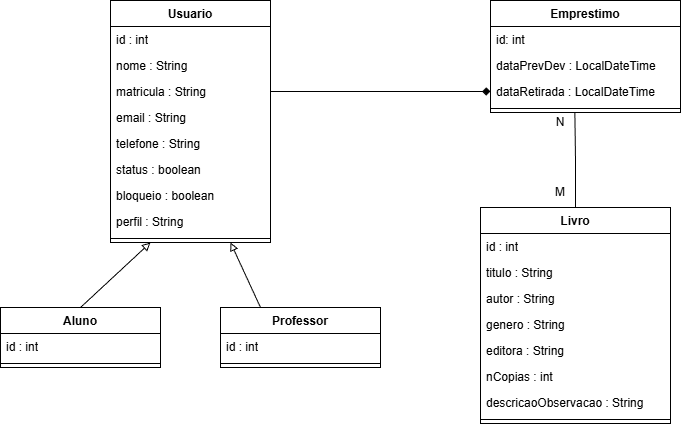

The diagram above was exported from draw.io. Its source (the exported page's mxGraphModel, read from the mxfile embedded in the PNG):
<mxGraphModel dx="838" dy="377" grid="1" gridSize="10" guides="1" tooltips="1" connect="1" arrows="1" fold="1" page="1" pageScale="1" pageWidth="827" pageHeight="1169" math="0" shadow="0">
  <root>
    <mxCell id="0" />
    <mxCell id="1" parent="0" />
    <mxCell id="8NTXS3kXsnDeleG9C1i7-1" parent="1" style="swimlane;fontStyle=1;align=center;verticalAlign=top;childLayout=stackLayout;horizontal=1;startSize=26;horizontalStack=0;resizeParent=1;resizeParentMax=0;resizeLast=0;collapsible=1;marginBottom=0;whiteSpace=wrap;html=1;" value="Livro" vertex="1">
      <mxGeometry height="216" width="190" x="500" y="550" as="geometry" />
    </mxCell>
    <mxCell id="8NTXS3kXsnDeleG9C1i7-2" parent="8NTXS3kXsnDeleG9C1i7-1" style="text;strokeColor=none;fillColor=none;align=left;verticalAlign=top;spacingLeft=4;spacingRight=4;overflow=hidden;rotatable=0;points=[[0,0.5],[1,0.5]];portConstraint=eastwest;whiteSpace=wrap;html=1;" value="id : int" vertex="1">
      <mxGeometry height="26" width="190" y="26" as="geometry" />
    </mxCell>
    <mxCell id="LzpkwBxSi1oItPHDr4nC-1" parent="8NTXS3kXsnDeleG9C1i7-1" style="text;strokeColor=none;fillColor=none;align=left;verticalAlign=top;spacingLeft=4;spacingRight=4;overflow=hidden;rotatable=0;points=[[0,0.5],[1,0.5]];portConstraint=eastwest;whiteSpace=wrap;html=1;" value="titulo : String" vertex="1">
      <mxGeometry height="26" width="190" y="52" as="geometry" />
    </mxCell>
    <mxCell id="LzpkwBxSi1oItPHDr4nC-2" parent="8NTXS3kXsnDeleG9C1i7-1" style="text;strokeColor=none;fillColor=none;align=left;verticalAlign=top;spacingLeft=4;spacingRight=4;overflow=hidden;rotatable=0;points=[[0,0.5],[1,0.5]];portConstraint=eastwest;whiteSpace=wrap;html=1;" value="autor : String" vertex="1">
      <mxGeometry height="26" width="190" y="78" as="geometry" />
    </mxCell>
    <mxCell id="LzpkwBxSi1oItPHDr4nC-3" parent="8NTXS3kXsnDeleG9C1i7-1" style="text;strokeColor=none;fillColor=none;align=left;verticalAlign=top;spacingLeft=4;spacingRight=4;overflow=hidden;rotatable=0;points=[[0,0.5],[1,0.5]];portConstraint=eastwest;whiteSpace=wrap;html=1;" value="genero : String" vertex="1">
      <mxGeometry height="26" width="190" y="104" as="geometry" />
    </mxCell>
    <mxCell id="LzpkwBxSi1oItPHDr4nC-4" parent="8NTXS3kXsnDeleG9C1i7-1" style="text;strokeColor=none;fillColor=none;align=left;verticalAlign=top;spacingLeft=4;spacingRight=4;overflow=hidden;rotatable=0;points=[[0,0.5],[1,0.5]];portConstraint=eastwest;whiteSpace=wrap;html=1;" value="editora : String" vertex="1">
      <mxGeometry height="26" width="190" y="130" as="geometry" />
    </mxCell>
    <mxCell id="LzpkwBxSi1oItPHDr4nC-5" parent="8NTXS3kXsnDeleG9C1i7-1" style="text;strokeColor=none;fillColor=none;align=left;verticalAlign=top;spacingLeft=4;spacingRight=4;overflow=hidden;rotatable=0;points=[[0,0.5],[1,0.5]];portConstraint=eastwest;whiteSpace=wrap;html=1;" value="nCopias : int" vertex="1">
      <mxGeometry height="26" width="190" y="156" as="geometry" />
    </mxCell>
    <mxCell id="LzpkwBxSi1oItPHDr4nC-6" parent="8NTXS3kXsnDeleG9C1i7-1" style="text;strokeColor=none;fillColor=none;align=left;verticalAlign=top;spacingLeft=4;spacingRight=4;overflow=hidden;rotatable=0;points=[[0,0.5],[1,0.5]];portConstraint=eastwest;whiteSpace=wrap;html=1;" value="descricaoObservacao : String" vertex="1">
      <mxGeometry height="26" width="190" y="182" as="geometry" />
    </mxCell>
    <mxCell id="8NTXS3kXsnDeleG9C1i7-3" parent="8NTXS3kXsnDeleG9C1i7-1" style="line;strokeWidth=1;fillColor=none;align=left;verticalAlign=middle;spacingTop=-1;spacingLeft=3;spacingRight=3;rotatable=0;labelPosition=right;points=[];portConstraint=eastwest;strokeColor=inherit;" value="" vertex="1">
      <mxGeometry height="8" width="190" y="208" as="geometry" />
    </mxCell>
    <mxCell id="8NTXS3kXsnDeleG9C1i7-5" parent="1" style="swimlane;fontStyle=1;align=center;verticalAlign=top;childLayout=stackLayout;horizontal=1;startSize=26;horizontalStack=0;resizeParent=1;resizeParentMax=0;resizeLast=0;collapsible=1;marginBottom=0;whiteSpace=wrap;html=1;" value="Emprestimo" vertex="1">
      <mxGeometry height="112" width="190" x="510" y="343" as="geometry" />
    </mxCell>
    <mxCell id="8NTXS3kXsnDeleG9C1i7-6" parent="8NTXS3kXsnDeleG9C1i7-5" style="text;strokeColor=none;fillColor=none;align=left;verticalAlign=top;spacingLeft=4;spacingRight=4;overflow=hidden;rotatable=0;points=[[0,0.5],[1,0.5]];portConstraint=eastwest;whiteSpace=wrap;html=1;" value="id: int" vertex="1">
      <mxGeometry height="26" width="190" y="26" as="geometry" />
    </mxCell>
    <mxCell id="DwxA-zMIOu5gCw8V38GR-1" parent="8NTXS3kXsnDeleG9C1i7-5" style="text;strokeColor=none;fillColor=none;align=left;verticalAlign=top;spacingLeft=4;spacingRight=4;overflow=hidden;rotatable=0;points=[[0,0.5],[1,0.5]];portConstraint=eastwest;whiteSpace=wrap;html=1;" value="dataPrevDev : LocalDateTime" vertex="1">
      <mxGeometry height="26" width="190" y="52" as="geometry" />
    </mxCell>
    <mxCell id="DwxA-zMIOu5gCw8V38GR-2" parent="8NTXS3kXsnDeleG9C1i7-5" style="text;strokeColor=none;fillColor=none;align=left;verticalAlign=top;spacingLeft=4;spacingRight=4;overflow=hidden;rotatable=0;points=[[0,0.5],[1,0.5]];portConstraint=eastwest;whiteSpace=wrap;html=1;" value="dataRetirada : LocalDateTime" vertex="1">
      <mxGeometry height="26" width="190" y="78" as="geometry" />
    </mxCell>
    <mxCell id="8NTXS3kXsnDeleG9C1i7-7" parent="8NTXS3kXsnDeleG9C1i7-5" style="line;strokeWidth=1;fillColor=none;align=left;verticalAlign=middle;spacingTop=-1;spacingLeft=3;spacingRight=3;rotatable=0;labelPosition=right;points=[];portConstraint=eastwest;strokeColor=inherit;" value="" vertex="1">
      <mxGeometry height="8" width="190" y="104" as="geometry" />
    </mxCell>
    <mxCell id="4C9slUWQcvvvefpyE481-11" edge="1" parent="1" source="8NTXS3kXsnDeleG9C1i7-13" style="rounded=0;orthogonalLoop=1;jettySize=auto;html=1;exitX=0.5;exitY=0;exitDx=0;exitDy=0;entryX=0.25;entryY=1;entryDx=0;entryDy=0;endArrow=block;endFill=0;" target="4C9slUWQcvvvefpyE481-1">
      <mxGeometry relative="1" as="geometry" />
    </mxCell>
    <mxCell id="8NTXS3kXsnDeleG9C1i7-13" parent="1" style="swimlane;fontStyle=1;align=center;verticalAlign=top;childLayout=stackLayout;horizontal=1;startSize=26;horizontalStack=0;resizeParent=1;resizeParentMax=0;resizeLast=0;collapsible=1;marginBottom=0;whiteSpace=wrap;html=1;" value="Aluno" vertex="1">
      <mxGeometry height="60" width="160" x="20" y="650" as="geometry" />
    </mxCell>
    <mxCell id="8NTXS3kXsnDeleG9C1i7-14" parent="8NTXS3kXsnDeleG9C1i7-13" style="text;strokeColor=none;fillColor=none;align=left;verticalAlign=top;spacingLeft=4;spacingRight=4;overflow=hidden;rotatable=0;points=[[0,0.5],[1,0.5]];portConstraint=eastwest;whiteSpace=wrap;html=1;" value="id : int" vertex="1">
      <mxGeometry height="26" width="160" y="26" as="geometry" />
    </mxCell>
    <mxCell id="8NTXS3kXsnDeleG9C1i7-15" parent="8NTXS3kXsnDeleG9C1i7-13" style="line;strokeWidth=1;fillColor=none;align=left;verticalAlign=middle;spacingTop=-1;spacingLeft=3;spacingRight=3;rotatable=0;labelPosition=right;points=[];portConstraint=eastwest;strokeColor=inherit;" value="" vertex="1">
      <mxGeometry height="8" width="160" y="52" as="geometry" />
    </mxCell>
    <mxCell id="4C9slUWQcvvvefpyE481-12" edge="1" parent="1" source="csjsJXTT_DFxIT5tqNtf-1" style="rounded=0;orthogonalLoop=1;jettySize=auto;html=1;exitX=0.25;exitY=0;exitDx=0;exitDy=0;entryX=0.75;entryY=1;entryDx=0;entryDy=0;endArrow=block;endFill=0;" target="4C9slUWQcvvvefpyE481-1">
      <mxGeometry relative="1" as="geometry" />
    </mxCell>
    <mxCell id="csjsJXTT_DFxIT5tqNtf-1" parent="1" style="swimlane;fontStyle=1;align=center;verticalAlign=top;childLayout=stackLayout;horizontal=1;startSize=26;horizontalStack=0;resizeParent=1;resizeParentMax=0;resizeLast=0;collapsible=1;marginBottom=0;whiteSpace=wrap;html=1;" value="Professor" vertex="1">
      <mxGeometry height="60" width="160" x="240" y="650" as="geometry" />
    </mxCell>
    <mxCell id="csjsJXTT_DFxIT5tqNtf-2" parent="csjsJXTT_DFxIT5tqNtf-1" style="text;strokeColor=none;fillColor=none;align=left;verticalAlign=top;spacingLeft=4;spacingRight=4;overflow=hidden;rotatable=0;points=[[0,0.5],[1,0.5]];portConstraint=eastwest;whiteSpace=wrap;html=1;" value="id : int" vertex="1">
      <mxGeometry height="26" width="160" y="26" as="geometry" />
    </mxCell>
    <mxCell id="csjsJXTT_DFxIT5tqNtf-10" parent="csjsJXTT_DFxIT5tqNtf-1" style="line;strokeWidth=1;fillColor=none;align=left;verticalAlign=middle;spacingTop=-1;spacingLeft=3;spacingRight=3;rotatable=0;labelPosition=right;points=[];portConstraint=eastwest;strokeColor=inherit;" value="" vertex="1">
      <mxGeometry height="8" width="160" y="52" as="geometry" />
    </mxCell>
    <mxCell id="4C9slUWQcvvvefpyE481-1" parent="1" style="swimlane;fontStyle=1;align=center;verticalAlign=top;childLayout=stackLayout;horizontal=1;startSize=26;horizontalStack=0;resizeParent=1;resizeParentMax=0;resizeLast=0;collapsible=1;marginBottom=0;whiteSpace=wrap;html=1;" value="Usuario" vertex="1">
      <mxGeometry height="242" width="160" x="130" y="343" as="geometry" />
    </mxCell>
    <mxCell id="4C9slUWQcvvvefpyE481-2" parent="4C9slUWQcvvvefpyE481-1" style="text;strokeColor=none;fillColor=none;align=left;verticalAlign=top;spacingLeft=4;spacingRight=4;overflow=hidden;rotatable=0;points=[[0,0.5],[1,0.5]];portConstraint=eastwest;whiteSpace=wrap;html=1;" value="id : int" vertex="1">
      <mxGeometry height="26" width="160" y="26" as="geometry" />
    </mxCell>
    <mxCell id="4C9slUWQcvvvefpyE481-3" parent="4C9slUWQcvvvefpyE481-1" style="text;strokeColor=none;fillColor=none;align=left;verticalAlign=top;spacingLeft=4;spacingRight=4;overflow=hidden;rotatable=0;points=[[0,0.5],[1,0.5]];portConstraint=eastwest;whiteSpace=wrap;html=1;" value="nome : String" vertex="1">
      <mxGeometry height="26" width="160" y="52" as="geometry" />
    </mxCell>
    <mxCell id="4C9slUWQcvvvefpyE481-4" parent="4C9slUWQcvvvefpyE481-1" style="text;strokeColor=none;fillColor=none;align=left;verticalAlign=top;spacingLeft=4;spacingRight=4;overflow=hidden;rotatable=0;points=[[0,0.5],[1,0.5]];portConstraint=eastwest;whiteSpace=wrap;html=1;" value="matricula : String" vertex="1">
      <mxGeometry height="26" width="160" y="78" as="geometry" />
    </mxCell>
    <mxCell id="4C9slUWQcvvvefpyE481-5" parent="4C9slUWQcvvvefpyE481-1" style="text;strokeColor=none;fillColor=none;align=left;verticalAlign=top;spacingLeft=4;spacingRight=4;overflow=hidden;rotatable=0;points=[[0,0.5],[1,0.5]];portConstraint=eastwest;whiteSpace=wrap;html=1;" value="email : String" vertex="1">
      <mxGeometry height="26" width="160" y="104" as="geometry" />
    </mxCell>
    <mxCell id="4C9slUWQcvvvefpyE481-6" parent="4C9slUWQcvvvefpyE481-1" style="text;strokeColor=none;fillColor=none;align=left;verticalAlign=top;spacingLeft=4;spacingRight=4;overflow=hidden;rotatable=0;points=[[0,0.5],[1,0.5]];portConstraint=eastwest;whiteSpace=wrap;html=1;" value="telefone : String" vertex="1">
      <mxGeometry height="26" width="160" y="130" as="geometry" />
    </mxCell>
    <mxCell id="4C9slUWQcvvvefpyE481-7" parent="4C9slUWQcvvvefpyE481-1" style="text;strokeColor=none;fillColor=none;align=left;verticalAlign=top;spacingLeft=4;spacingRight=4;overflow=hidden;rotatable=0;points=[[0,0.5],[1,0.5]];portConstraint=eastwest;whiteSpace=wrap;html=1;" value="status : boolean" vertex="1">
      <mxGeometry height="26" width="160" y="156" as="geometry" />
    </mxCell>
    <mxCell id="4C9slUWQcvvvefpyE481-8" parent="4C9slUWQcvvvefpyE481-1" style="text;strokeColor=none;fillColor=none;align=left;verticalAlign=top;spacingLeft=4;spacingRight=4;overflow=hidden;rotatable=0;points=[[0,0.5],[1,0.5]];portConstraint=eastwest;whiteSpace=wrap;html=1;" value="bloqueio : boolean" vertex="1">
      <mxGeometry height="26" width="160" y="182" as="geometry" />
    </mxCell>
    <mxCell id="4C9slUWQcvvvefpyE481-9" parent="4C9slUWQcvvvefpyE481-1" style="text;strokeColor=none;fillColor=none;align=left;verticalAlign=top;spacingLeft=4;spacingRight=4;overflow=hidden;rotatable=0;points=[[0,0.5],[1,0.5]];portConstraint=eastwest;whiteSpace=wrap;html=1;" value="perfil : String" vertex="1">
      <mxGeometry height="26" width="160" y="208" as="geometry" />
    </mxCell>
    <mxCell id="4C9slUWQcvvvefpyE481-10" parent="4C9slUWQcvvvefpyE481-1" style="line;strokeWidth=1;fillColor=none;align=left;verticalAlign=middle;spacingTop=-1;spacingLeft=3;spacingRight=3;rotatable=0;labelPosition=right;points=[];portConstraint=eastwest;strokeColor=inherit;" value="" vertex="1">
      <mxGeometry height="8" width="160" y="234" as="geometry" />
    </mxCell>
    <mxCell id="Dh-ijyJ9AUDieZUTjKnr-2" edge="1" parent="1" source="4C9slUWQcvvvefpyE481-4" style="edgeStyle=orthogonalEdgeStyle;rounded=0;orthogonalLoop=1;jettySize=auto;html=1;exitX=1;exitY=0.5;exitDx=0;exitDy=0;entryX=0;entryY=0.5;entryDx=0;entryDy=0;endArrow=diamond;endFill=1;" target="DwxA-zMIOu5gCw8V38GR-2">
      <mxGeometry relative="1" as="geometry" />
    </mxCell>
    <mxCell id="Dh-ijyJ9AUDieZUTjKnr-3" edge="1" parent="1" source="8NTXS3kXsnDeleG9C1i7-1" style="edgeStyle=orthogonalEdgeStyle;rounded=0;orthogonalLoop=1;jettySize=auto;html=1;exitX=0.5;exitY=0;exitDx=0;exitDy=0;entryX=0.444;entryY=0.958;entryDx=0;entryDy=0;entryPerimeter=0;endArrow=none;endFill=0;" target="8NTXS3kXsnDeleG9C1i7-7">
      <mxGeometry relative="1" as="geometry" />
    </mxCell>
    <mxCell id="Dh-ijyJ9AUDieZUTjKnr-4" parent="1" style="text;html=1;whiteSpace=wrap;strokeColor=none;fillColor=none;align=center;verticalAlign=middle;rounded=0;" value="N" vertex="1">
      <mxGeometry height="30" width="60" x="550" y="450" as="geometry" />
    </mxCell>
    <mxCell id="Dh-ijyJ9AUDieZUTjKnr-5" parent="1" style="text;html=1;whiteSpace=wrap;strokeColor=none;fillColor=none;align=center;verticalAlign=middle;rounded=0;" value="M" vertex="1">
      <mxGeometry height="30" width="60" x="550" y="520" as="geometry" />
    </mxCell>
  </root>
</mxGraphModel>